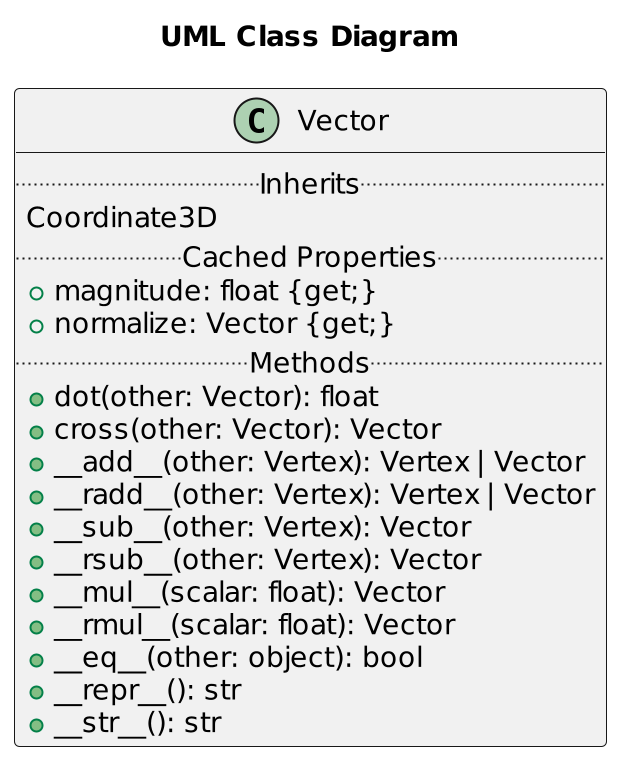

The diagram above was rendered by PlantUML. Its source (embedded in the PNG):
@startuml Vector
scale 2
title "UML Class Diagram"

class Vector {
    .. Inherits ..
    Coordinate3D
    .. Cached Properties ..
    + magnitude: float {get;}
    + normalize: Vector {get;}
    .. Methods ..
    + dot(other: Vector): float
    + cross(other: Vector): Vector
    + __add__(other: Vertex): Vertex | Vector
    + __radd__(other: Vertex): Vertex | Vector
    + __sub__(other: Vertex): Vector
    + __rsub__(other: Vertex): Vector
    + __mul__(scalar: float): Vector
    + __rmul__(scalar: float): Vector
    + __eq__(other: object): bool
    + __repr__(): str
    + __str__(): str
}
@enduml